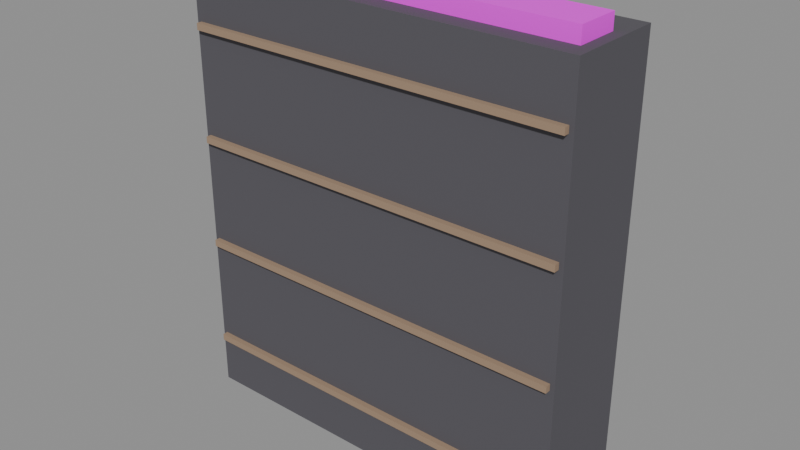 # Source: shelf_books.blend  (saved by Blender 5.2.44; exported with 4.5.12 LTS)
import bpy
from mathutils import Matrix  # noqa: F401  (used for matrix-valued properties, if any)

bpy.ops.wm.read_factory_settings(use_empty=True)
scene = bpy.context.scene
scene.name = 'Scene'

# ---- images (referenced by path relative to the original .blend; pixels are not part of the script)
import os
ASSET_DIR = os.environ.get("B2B_ASSET_DIR", "")  # directory of the original .blend (textures are referenced by path, not embedded)
HERE = os.path.dirname(os.path.abspath(__file__))  # packed textures are extracted next to this script under _unpacked/

def load_image(name, relpath, width, height, colorspace="sRGB"):
    """Load a texture the original file referenced (path relative to the .blend, or extracted next to this script)."""
    p = next((c for c in (os.path.join(HERE, relpath), os.path.join(ASSET_DIR, relpath)) if relpath and os.path.exists(c)), "")
    if p:
        img = bpy.data.images.load(p, check_existing=True)
        img.name = name
    else:  # same state as the original file: an image datablock whose file is absent (Cycles renders it pink)
        img = bpy.data.images.new(name, width, height)
        img.source = "FILE"
        img.filepath = "//" + (relpath or name)
    img.colorspace_settings.name = colorspace
    return img
img_spines_png = load_image('spines.png', 'spines.png', 1024, 1024, 'sRGB')

# ---- materials (node trees are filled in below, after node groups)
mat_dark = bpy.data.materials.new('dark')
mat_wood = bpy.data.materials.new('wood')
mat_spines = bpy.data.materials.new('spines')

# ---- material node trees
mat_dark.use_nodes = True; mat_dark.node_tree.nodes.clear()
_N = mat_dark.node_tree.nodes; _L = mat_dark.node_tree.links
n0 = _N.new('ShaderNodeBsdfPrincipled'); n0.name = 'Principled BSDF'; n0.location = (-200, 100)
n0.inputs[0].default_value = (0.09, 0.086, 0.1, 1.0)
n0.inputs[2].default_value = 0.8
n0.inputs[10].default_value = 0.005
n1 = _N.new('ShaderNodeOutputMaterial'); n1.name = 'Material Output'; n1.location = (200, 100)
_L.new(n0.outputs[0], n1.inputs[0])
n1.is_active_output = True
mat_wood.use_nodes = True; mat_wood.node_tree.nodes.clear()
_N = mat_wood.node_tree.nodes; _L = mat_wood.node_tree.links
n0 = _N.new('ShaderNodeBsdfPrincipled'); n0.name = 'Principled BSDF'; n0.location = (-200, 100)
n0.inputs[0].default_value = (0.35, 0.24, 0.16, 1.0)
n0.inputs[2].default_value = 0.65
n0.inputs[10].default_value = 0.005
n1 = _N.new('ShaderNodeOutputMaterial'); n1.name = 'Material Output'; n1.location = (200, 100)
_L.new(n0.outputs[0], n1.inputs[0])
n1.is_active_output = True
mat_spines.use_nodes = True; mat_spines.node_tree.nodes.clear()
_N = mat_spines.node_tree.nodes; _L = mat_spines.node_tree.links
n0 = _N.new('ShaderNodeBsdfPrincipled'); n0.name = 'Principled BSDF'; n0.location = (-200, 100)
n0.inputs[2].default_value = 0.85
n0.inputs[10].default_value = 0.005
n1 = _N.new('ShaderNodeOutputMaterial'); n1.name = 'Material Output'; n1.location = (200, 100)
n2 = _N.new('ShaderNodeTexImage'); n2.name = 'Image Texture'; n2.location = (0, 0)
n2.image = img_spines_png
_L.new(n0.outputs[0], n1.inputs[0])
_L.new(n2.outputs[0], n0.inputs[0])
n1.is_active_output = True

# ---- meshes
me_box = bpy.data.meshes.new('box')
me_box.from_pydata([(-0.9, -0.225, -1.0), (-0.9, -0.225, 1.0), (-0.9, 0.225, -1.0), (-0.9, 0.225, 1.0), (0.9, -0.225, -1.0), (0.9, -0.225, 1.0), (0.9, 0.225, -1.0), (0.9, 0.225, 1.0)], [], [(0, 1, 3, 2), (2, 3, 7, 6), (6, 7, 5, 4), (4, 5, 1, 0), (2, 6, 4, 0), (7, 3, 1, 5)])
me_box.materials.append(mat_dark)
me_box.update()
me_box_001 = bpy.data.meshes.new('box.001')
me_box_001.from_pydata([(-0.88, -0.21, -0.015), (-0.88, -0.21, 0.015), (-0.88, 0.21, -0.015), (-0.88, 0.21, 0.015), (0.88, -0.21, -0.015), (0.88, -0.21, 0.015), (0.88, 0.21, -0.015), (0.88, 0.21, 0.015), (-0.88, -0.21, 0.485), (-0.88, -0.21, 0.515), (-0.88, 0.21, 0.485), (-0.88, 0.21, 0.515), (0.88, -0.21, 0.485), (0.88, -0.21, 0.515), (0.88, 0.21, 0.485), (0.88, 0.21, 0.515), (-0.88, -0.21, 0.985), (-0.88, -0.21, 1.015), (-0.88, 0.21, 0.985), (-0.88, 0.21, 1.015), (0.88, -0.21, 0.985), (0.88, -0.21, 1.015), (0.88, 0.21, 0.985), (0.88, 0.21, 1.015), (-0.88, -0.21, 1.485), (-0.88, -0.21, 1.515), (-0.88, 0.21, 1.485), (-0.88, 0.21, 1.515), (0.88, -0.21, 1.485), (0.88, -0.21, 1.515), (0.88, 0.21, 1.485), (0.88, 0.21, 1.515)], [], [(0, 1, 3, 2), (2, 3, 7, 6), (6, 7, 5, 4), (4, 5, 1, 0), (2, 6, 4, 0), (7, 3, 1, 5), (8, 9, 11, 10), (10, 11, 15, 14), (14, 15, 13, 12), (12, 13, 9, 8), (10, 14, 12, 8), (15, 11, 9, 13), (16, 17, 19, 18), (18, 19, 23, 22), (22, 23, 21, 20), (20, 21, 17, 16), (18, 22, 20, 16), (23, 19, 17, 21), (24, 25, 27, 26), (26, 27, 31, 30), (30, 31, 29, 28), (28, 29, 25, 24), (26, 30, 28, 24), (31, 27, 25, 29)])
me_box_001.materials.append(mat_wood)
me_box_001.update()
me_box_002 = bpy.data.meshes.new('box.002')
me_box_002.from_pydata([(-0.85, -0.1, -0.15), (-0.85, -0.1, 0.15), (-0.85, 0.1, -0.15), (-0.85, 0.1, 0.15), (0.85, -0.1, -0.15), (0.85, -0.1, 0.15), (0.85, 0.1, -0.15), (0.85, 0.1, 0.15), (-0.85, -0.1, 0.35), (-0.85, -0.1, 0.65), (-0.85, 0.1, 0.35), (-0.85, 0.1, 0.65), (0.85, -0.1, 0.35), (0.85, -0.1, 0.65), (0.85, 0.1, 0.35), (0.85, 0.1, 0.65), (-0.85, -0.1, 0.85), (-0.85, -0.1, 1.15), (-0.85, 0.1, 0.85), (-0.85, 0.1, 1.15), (0.85, -0.1, 0.85), (0.85, -0.1, 1.15), (0.85, 0.1, 0.85), (0.85, 0.1, 1.15), (-0.85, -0.1, 1.35), (-0.85, -0.1, 1.65), (-0.85, 0.1, 1.35), (-0.85, 0.1, 1.65), (0.85, -0.1, 1.35), (0.85, -0.1, 1.65), (0.85, 0.1, 1.35), (0.85, 0.1, 1.65)], [], [(0, 1, 3, 2), (2, 3, 7, 6), (6, 7, 5, 4), (4, 5, 1, 0), (2, 6, 4, 0), (7, 3, 1, 5), (8, 9, 11, 10), (10, 11, 15, 14), (14, 15, 13, 12), (12, 13, 9, 8), (10, 14, 12, 8), (15, 11, 9, 13), (16, 17, 19, 18), (18, 19, 23, 22), (22, 23, 21, 20), (20, 21, 17, 16), (18, 22, 20, 16), (23, 19, 17, 21), (24, 25, 27, 26), (26, 27, 31, 30), (30, 31, 29, 28), (28, 29, 25, 24), (26, 30, 28, 24), (31, 27, 25, 29)])
me_box_002.materials.append(mat_spines)
me_box_002.update()

# ---- objects
ob_shelf_books = bpy.data.objects.new('shelf_books', None)
ob_box = bpy.data.objects.new('box', me_box)
ob_wood = bpy.data.objects.new('wood', me_box_001)
ob_spines = bpy.data.objects.new('spines', me_box_002)

# ---- transforms, parenting, visibility, modifiers, constraints
ob_shelf_books.location = (0.0, 0.0, 0.0)
ob_shelf_books.empty_display_size = 0.1
ob_box.parent = ob_shelf_books
ob_box.location = (0.0, 0.7, 1.0)
ob_wood.parent = ob_shelf_books
ob_wood.location = (0.0, 0.66, 0.25)
ob_spines.parent = ob_shelf_books
ob_spines.location = (0.0, 0.66, 0.42)

# ---- collection membership
scene.collection.objects.link(ob_shelf_books)
scene.collection.objects.link(ob_box)
scene.collection.objects.link(ob_wood)
scene.collection.objects.link(ob_spines)

# ---- scene / render settings (as saved in the file)
scene.frame_start = 1; scene.frame_end = 250; scene.frame_set(1)
scene.render.engine = 'BLENDER_EEVEE_NEXT'
scene.render.bake_bias = 0.0
scene.render.bake_samples = 0
scene.render.compositor_device = 'GPU'
scene.eevee.use_volume_custom_range = False
scene.eevee.fast_gi_thickness_near = 0.1
scene.eevee.fast_gi_thickness_far = 0.0
scene.eevee.ray_tracing_options.screen_trace_thickness = 0.1
bpy.context.view_layer.update()

# ---- added for rendering (the .blend has no active camera and no usable light): camera, sun + grey world if the file has none
cam_auto = bpy.data.cameras.new('AutoCamera')
cam_auto.lens = 50.0
cam_auto.sensor_width = 36.0
cam_auto.clip_end = 1000.0
ob_auto_camera = bpy.data.objects.new('AutoCamera', cam_auto)
scene.collection.objects.link(ob_auto_camera)
ob_auto_camera.location = (2.5758, -2.40346, 3.09564)
ob_auto_camera.rotation_euler = (1.09748, -7.21219e-08, 0.694738)
scene.camera = ob_auto_camera
light_auto_sun = bpy.data.lights.new('AutoSun', 'SUN')
light_auto_sun.energy = 3.0
light_auto_sun.angle = 0.0523599
ob_auto_sun = bpy.data.objects.new('AutoSun', light_auto_sun)
scene.collection.objects.link(ob_auto_sun)
ob_auto_sun.rotation_euler = (0.872665, 0.174533, 0.523599)
if scene.world is None:
    world_auto = bpy.data.worlds.new('AutoWorld')
    world_auto.color = (0.3, 0.3, 0.3)
    scene.world = world_auto
bpy.context.view_layer.update()
